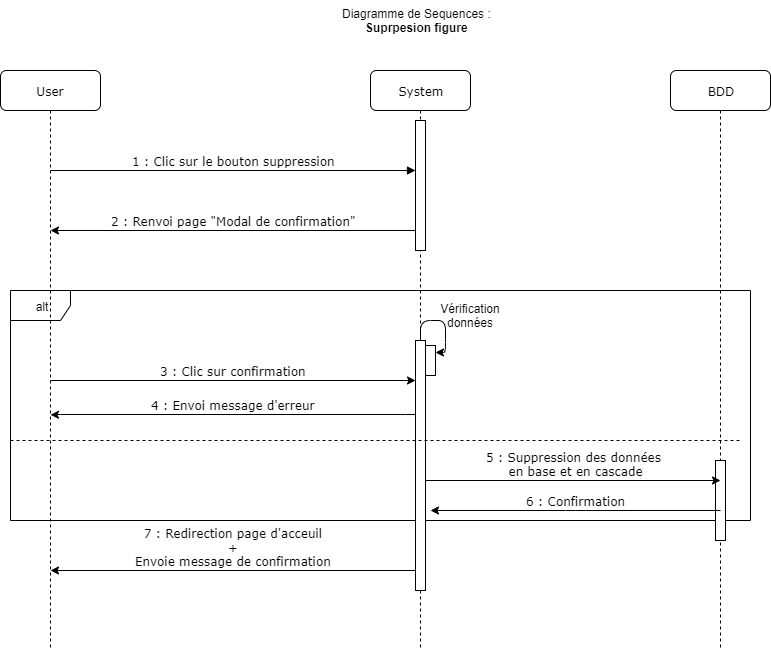

The diagram above was exported from draw.io. Its source (the exported page's mxGraphModel, read from the mxfile embedded in the PNG):
<mxGraphModel dx="1072" dy="792" grid="1" gridSize="10" guides="1" tooltips="1" connect="1" arrows="1" fold="1" page="1" pageScale="1" pageWidth="1100" pageHeight="850" background="#ffffff" math="0" shadow="0">
  <root>
    <mxCell id="0" />
    <mxCell id="1" parent="0" />
    <mxCell id="iVb1Nu-RLqh_Ps4pL5e1-4" value="alt" style="shape=umlFrame;whiteSpace=wrap;html=1;" parent="1" vertex="1">
      <mxGeometry x="110" y="300" width="740" height="230" as="geometry" />
    </mxCell>
    <mxCell id="7baba1c4bc27f4b0-2" value="System" style="shape=umlLifeline;perimeter=lifelinePerimeter;whiteSpace=wrap;html=1;container=1;collapsible=0;recursiveResize=0;outlineConnect=0;rounded=1;shadow=0;comic=0;labelBackgroundColor=none;strokeWidth=1;fontFamily=Verdana;fontSize=12;align=center;" parent="1" vertex="1">
      <mxGeometry x="470" y="80" width="100" height="580" as="geometry" />
    </mxCell>
    <mxCell id="7baba1c4bc27f4b0-10" value="" style="html=1;points=[];perimeter=orthogonalPerimeter;rounded=0;shadow=0;comic=0;labelBackgroundColor=none;strokeWidth=1;fontFamily=Verdana;fontSize=12;align=center;" parent="7baba1c4bc27f4b0-2" vertex="1">
      <mxGeometry x="45" y="50" width="10" height="130" as="geometry" />
    </mxCell>
    <mxCell id="iVb1Nu-RLqh_Ps4pL5e1-6" value="" style="html=1;points=[];perimeter=orthogonalPerimeter;rounded=0;shadow=0;comic=0;labelBackgroundColor=none;strokeWidth=1;fontFamily=Verdana;fontSize=12;align=center;" parent="7baba1c4bc27f4b0-2" vertex="1">
      <mxGeometry x="45" y="270" width="10" height="250" as="geometry" />
    </mxCell>
    <mxCell id="7baba1c4bc27f4b0-3" value="BDD" style="shape=umlLifeline;perimeter=lifelinePerimeter;whiteSpace=wrap;html=1;container=1;collapsible=0;recursiveResize=0;outlineConnect=0;rounded=1;shadow=0;comic=0;labelBackgroundColor=none;strokeWidth=1;fontFamily=Verdana;fontSize=12;align=center;" parent="1" vertex="1">
      <mxGeometry x="770" y="80" width="100" height="580" as="geometry" />
    </mxCell>
    <mxCell id="7baba1c4bc27f4b0-13" value="" style="html=1;points=[];perimeter=orthogonalPerimeter;rounded=0;shadow=0;comic=0;labelBackgroundColor=none;strokeWidth=1;fontFamily=Verdana;fontSize=12;align=center;" parent="7baba1c4bc27f4b0-3" vertex="1">
      <mxGeometry x="45" y="390" width="10" height="80" as="geometry" />
    </mxCell>
    <mxCell id="7baba1c4bc27f4b0-8" value="User" style="shape=umlLifeline;perimeter=lifelinePerimeter;whiteSpace=wrap;html=1;container=1;collapsible=0;recursiveResize=0;outlineConnect=0;rounded=1;shadow=0;comic=0;labelBackgroundColor=none;strokeWidth=1;fontFamily=Verdana;fontSize=12;align=center;" parent="1" vertex="1">
      <mxGeometry x="100" y="80" width="100" height="580" as="geometry" />
    </mxCell>
    <mxCell id="7baba1c4bc27f4b0-20" value="1 : Clic sur le bouton suppression" style="html=1;verticalAlign=bottom;endArrow=block;labelBackgroundColor=none;fontFamily=Verdana;fontSize=12;edgeStyle=elbowEdgeStyle;elbow=vertical;" parent="1" target="7baba1c4bc27f4b0-10" edge="1">
      <mxGeometry relative="1" as="geometry">
        <mxPoint x="150" y="180" as="sourcePoint" />
        <mxPoint x="280" y="180" as="targetPoint" />
      </mxGeometry>
    </mxCell>
    <mxCell id="iVb1Nu-RLqh_Ps4pL5e1-3" value="2 : Renvoi page &quot;Modal de confirmation&quot;" style="html=1;verticalAlign=bottom;endArrow=none;labelBackgroundColor=none;fontFamily=Verdana;fontSize=12;edgeStyle=elbowEdgeStyle;elbow=vertical;startArrow=classic;startFill=1;endFill=0;" parent="1" edge="1">
      <mxGeometry relative="1" as="geometry">
        <mxPoint x="150" y="240" as="sourcePoint" />
        <mxPoint x="515" y="240" as="targetPoint" />
      </mxGeometry>
    </mxCell>
    <mxCell id="iVb1Nu-RLqh_Ps4pL5e1-5" value="3 : Clic sur confirmation" style="html=1;verticalAlign=bottom;endArrow=classic;labelBackgroundColor=none;fontFamily=Verdana;fontSize=12;edgeStyle=elbowEdgeStyle;elbow=vertical;startArrow=none;startFill=0;endFill=1;" parent="1" edge="1">
      <mxGeometry relative="1" as="geometry">
        <mxPoint x="150" y="390" as="sourcePoint" />
        <mxPoint x="515" y="390" as="targetPoint" />
      </mxGeometry>
    </mxCell>
    <mxCell id="iVb1Nu-RLqh_Ps4pL5e1-7" value="" style="html=1;points=[];perimeter=orthogonalPerimeter;rounded=0;shadow=0;comic=0;labelBackgroundColor=none;strokeWidth=1;fontFamily=Verdana;fontSize=12;align=center;strokeColor=#000000;" parent="1" vertex="1">
      <mxGeometry x="525" y="355" width="10" height="30" as="geometry" />
    </mxCell>
    <mxCell id="iVb1Nu-RLqh_Ps4pL5e1-8" style="edgeStyle=orthogonalEdgeStyle;rounded=1;orthogonalLoop=1;jettySize=auto;html=1;entryX=1.009;entryY=0.249;entryDx=0;entryDy=0;entryPerimeter=0;startArrow=none;startFill=0;endArrow=classic;endFill=1;" parent="1" source="iVb1Nu-RLqh_Ps4pL5e1-6" target="iVb1Nu-RLqh_Ps4pL5e1-7" edge="1">
      <mxGeometry relative="1" as="geometry">
        <Array as="points">
          <mxPoint x="520" y="330" />
          <mxPoint x="545" y="330" />
          <mxPoint x="545" y="362" />
        </Array>
      </mxGeometry>
    </mxCell>
    <mxCell id="iVb1Nu-RLqh_Ps4pL5e1-9" value="Vérification données" style="text;html=1;strokeColor=none;fillColor=none;align=center;verticalAlign=middle;whiteSpace=wrap;rounded=0;" parent="1" vertex="1">
      <mxGeometry x="560" y="320" width="20" height="10" as="geometry" />
    </mxCell>
    <mxCell id="iVb1Nu-RLqh_Ps4pL5e1-10" value="4 : Envoi message d'erreur" style="html=1;verticalAlign=bottom;endArrow=none;labelBackgroundColor=none;fontFamily=Verdana;fontSize=12;edgeStyle=elbowEdgeStyle;elbow=vertical;startArrow=classic;startFill=1;endFill=0;" parent="1" edge="1">
      <mxGeometry relative="1" as="geometry">
        <mxPoint x="150" y="424.29" as="sourcePoint" />
        <mxPoint x="515" y="424.29" as="targetPoint" />
      </mxGeometry>
    </mxCell>
    <mxCell id="iVb1Nu-RLqh_Ps4pL5e1-11" value="5 : Suppression des données&lt;br&gt;&amp;nbsp;en base et en cascade" style="html=1;verticalAlign=bottom;endArrow=classic;labelBackgroundColor=none;fontFamily=Verdana;fontSize=12;edgeStyle=elbowEdgeStyle;elbow=vertical;startArrow=none;startFill=0;endFill=1;" parent="1" edge="1">
      <mxGeometry relative="1" as="geometry">
        <mxPoint x="525" y="490" as="sourcePoint" />
        <mxPoint x="820" y="490" as="targetPoint" />
      </mxGeometry>
    </mxCell>
    <mxCell id="iVb1Nu-RLqh_Ps4pL5e1-12" value="7 : Redirection page d'acceuil&lt;br&gt;+&lt;br&gt;Envoie message de confirmation" style="html=1;verticalAlign=bottom;endArrow=none;labelBackgroundColor=none;fontFamily=Verdana;fontSize=12;edgeStyle=elbowEdgeStyle;elbow=vertical;startArrow=classic;startFill=1;endFill=0;" parent="1" edge="1">
      <mxGeometry relative="1" as="geometry">
        <mxPoint x="150" y="580" as="sourcePoint" />
        <mxPoint x="515" y="580" as="targetPoint" />
      </mxGeometry>
    </mxCell>
    <mxCell id="iVb1Nu-RLqh_Ps4pL5e1-13" value="Diagramme de Sequences :&lt;br&gt;&lt;div style=&quot;text-align: center&quot;&gt;&lt;span&gt;&lt;b&gt;Suprpesion figure&lt;/b&gt;&lt;/span&gt;&lt;/div&gt;" style="text;html=1;" parent="1" vertex="1">
      <mxGeometry x="440" y="10" width="180" height="40" as="geometry" />
    </mxCell>
    <mxCell id="NSz1dX5GovgtjyZuKfyM-1" value="6 : Confirmation" style="html=1;verticalAlign=bottom;endArrow=none;labelBackgroundColor=none;fontFamily=Verdana;fontSize=12;edgeStyle=elbowEdgeStyle;elbow=vertical;startArrow=classic;startFill=1;endFill=0;" parent="1" edge="1">
      <mxGeometry relative="1" as="geometry">
        <mxPoint x="530" y="520" as="sourcePoint" />
        <mxPoint x="820" y="520" as="targetPoint" />
      </mxGeometry>
    </mxCell>
    <mxCell id="UJphvPtvsOeFUb97i4fl-2" value="" style="endArrow=none;dashed=1;html=1;" parent="1" edge="1">
      <mxGeometry width="50" height="50" relative="1" as="geometry">
        <mxPoint x="110" y="450" as="sourcePoint" />
        <mxPoint x="840" y="450" as="targetPoint" />
      </mxGeometry>
    </mxCell>
  </root>
</mxGraphModel>